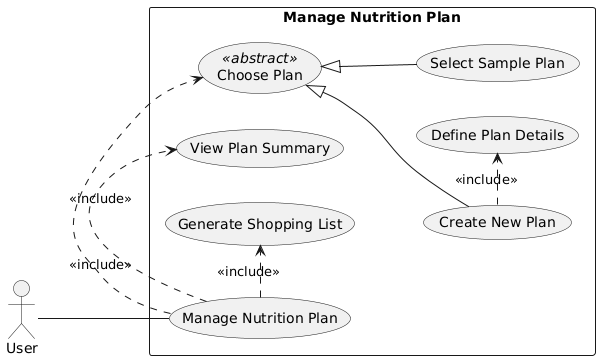

The diagram above was rendered by PlantUML. Its source (embedded in the PNG):
@startuml
' Sơ đồ Use Case chi tiết cho chức năng "Quản lý Kế hoạch Dinh dưỡng"

left to right direction

' --- Định nghĩa Actors ---
actor User

' --- Định nghĩa Use Cases ---
rectangle "Manage Nutrition Plan" {
    usecase UC_Plan as "Manage Nutrition Plan"

    ' Use cases con (phân rã)
    usecase UC_CreatePlan as "Create New Plan"
    usecase UC_SelectSample as "Select Sample Plan"
    usecase UC_DefineDetails as "Define Plan Details"
    usecase UC_ViewSummary as "View Plan Summary"
    usecase UC_GenerateList as "Generate Shopping List"

    ' Use case trừu tượng
    usecase UC_ChoosePlan as "Choose Plan" <<abstract>>

    ' Mối quan hệ
    User -- UC_Plan

    UC_Plan .> UC_ChoosePlan : <<include>>
    UC_ChoosePlan <|-- UC_CreatePlan
    UC_ChoosePlan <|-- UC_SelectSample

    UC_CreatePlan .> UC_DefineDetails : <<include>>

    UC_Plan .> UC_ViewSummary : <<include>>
    UC_Plan .> UC_GenerateList : <<include>>
}
@enduml